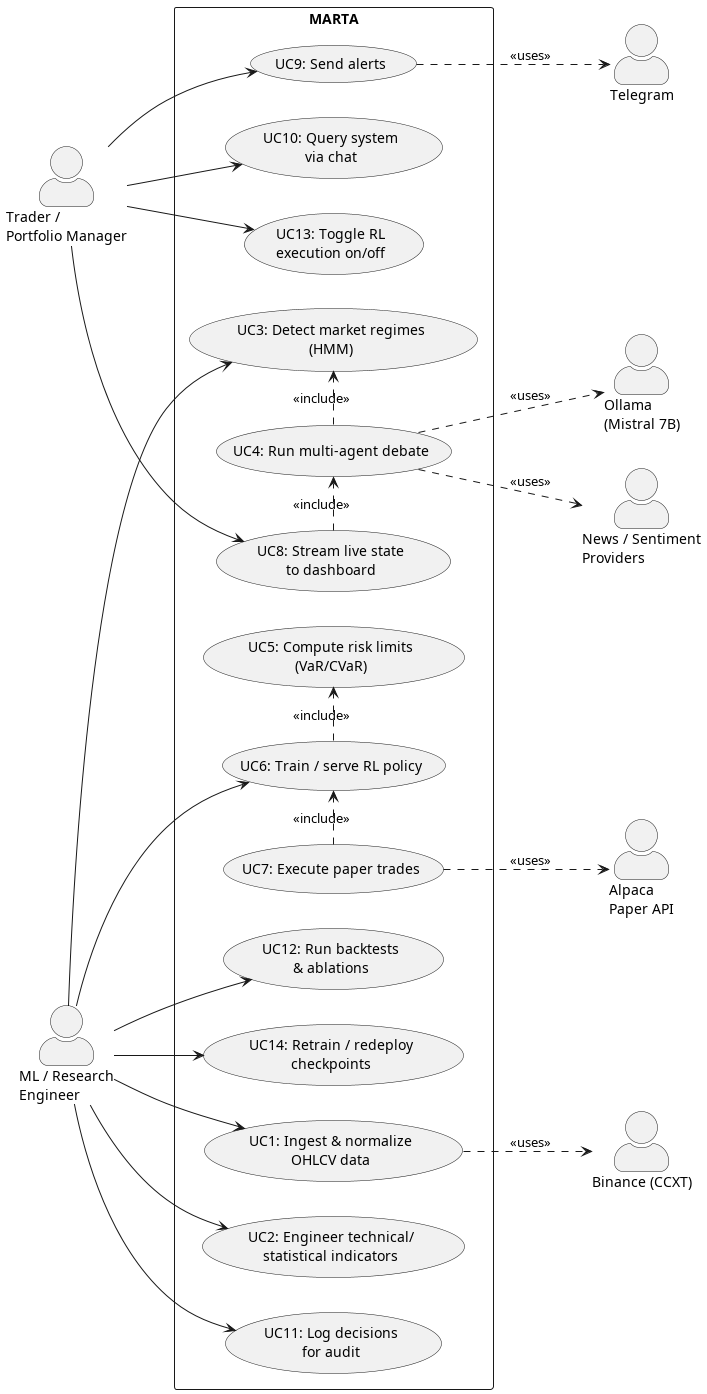

The diagram above was rendered by PlantUML. Its source (embedded in the PNG):
@startuml use_case_diagram
left to right direction
skinparam packageStyle rectangle
skinparam backgroundColor white
skinparam actorStyle awesome

actor "Trader /\nPortfolio Manager" as Trader
actor "ML / Research\nEngineer" as Engineer

actor "Binance (CCXT)" as Binance
actor "Ollama\n(Mistral 7B)" as Ollama
actor "Alpaca\nPaper API" as Alpaca
actor "Telegram" as Telegram
actor "News / Sentiment\nProviders" as News

rectangle "MARTA" {
  usecase "UC1: Ingest & normalize\nOHLCV data" as UC1
  usecase "UC2: Engineer technical/\nstatistical indicators" as UC2
  usecase "UC3: Detect market regimes\n(HMM)" as UC3
  usecase "UC4: Run multi-agent debate" as UC4
  usecase "UC5: Compute risk limits\n(VaR/CVaR)" as UC5
  usecase "UC6: Train / serve RL policy" as UC6
  usecase "UC7: Execute paper trades" as UC7
  usecase "UC8: Stream live state\nto dashboard" as UC8
  usecase "UC9: Send alerts" as UC9
  usecase "UC10: Query system\nvia chat" as UC10
  usecase "UC11: Log decisions\nfor audit" as UC11
  usecase "UC12: Run backtests\n& ablations" as UC12
  usecase "UC13: Toggle RL\nexecution on/off" as UC13
  usecase "UC14: Retrain / redeploy\ncheckpoints" as UC14
}

Trader --> UC8
Trader --> UC9
Trader --> UC10
Trader --> UC13

Engineer --> UC1
Engineer --> UC2
Engineer --> UC3
Engineer --> UC6
Engineer --> UC12
Engineer --> UC14
Engineer --> UC11

UC1 ..> Binance : <<uses>>
UC4 ..> Ollama : <<uses>>
UC4 ..> News : <<uses>>
UC7 ..> Alpaca : <<uses>>
UC9 ..> Telegram : <<uses>>

UC4 .> UC3 : <<include>>
UC6 .> UC5 : <<include>>
UC7 .> UC6 : <<include>>
UC8 .> UC4 : <<include>>
@enduml